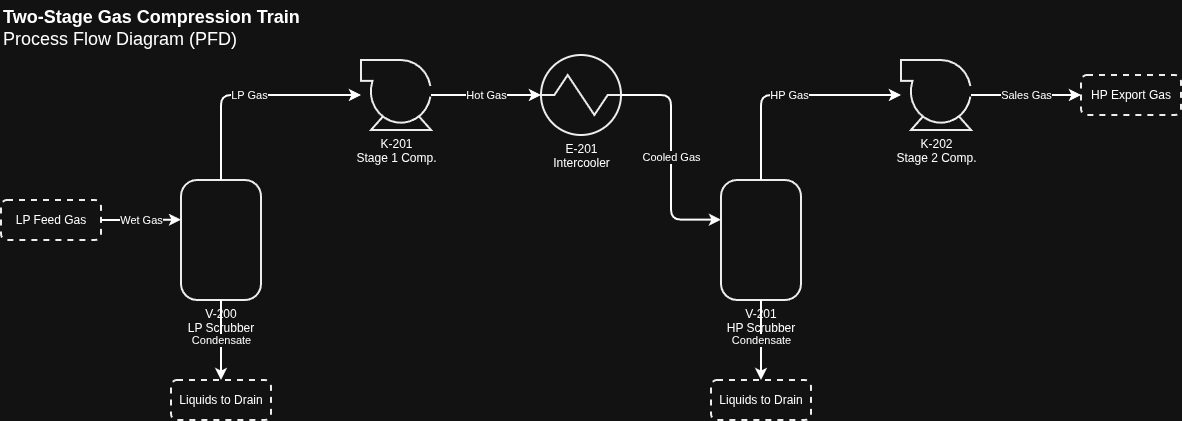

The diagram above was exported from draw.io. Its source (the exported page's mxGraphModel, read from the mxfile embedded in the PNG):
<mxGraphModel dx="2054" dy="1153" grid="1" gridSize="10" guides="1" tooltips="1" connect="1" arrows="1" fold="1" page="1" pageScale="1" pageWidth="1400" pageHeight="800" math="0" shadow="0">
  <root>
    <mxCell id="0" />
    <mxCell id="1" parent="0" />
    <mxCell id="title" parent="1" style="text;html=1;align=left;verticalAlign=top;fontSize=18;whiteSpace=wrap;" value="&lt;b&gt;Two-Stage Gas Compression Train&lt;/b&gt;&lt;br&gt;Process Flow Diagram (PFD)" vertex="1">
      <mxGeometry height="40" width="400" x="40" y="20" as="geometry" />
    </mxCell>
    <mxCell id="feed-source" parent="1" style="rounded=1;whiteSpace=wrap;html=1;dashed=1;strokeWidth=2;fillColor=#ffffff;strokeColor=#000000;" value="LP Feed Gas" vertex="1">
      <mxGeometry height="40" width="100" x="40" y="220" as="geometry" />
    </mxCell>
    <mxCell id="V-200" parent="1" style="rounded=1;whiteSpace=wrap;html=1;arcSize=20;verticalLabelPosition=bottom;verticalAlign=top;align=center;dashed=0;fillColor=#ffffff;strokeColor=#000000;strokeWidth=2;" value="V-200&#10;LP Scrubber" vertex="1">
      <mxGeometry height="120" width="80" x="220" y="200" as="geometry" />
    </mxCell>
    <mxCell id="K-201" parent="1" style="verticalLabelPosition=bottom;align=center;dashed=0;html=1;verticalAlign=top;shape=mxgraph.pid.compressors.centrifugal_compressor;flipH=1;perimeter=ellipsePerimeter;fillColor=#ffffff;strokeColor=#000000;strokeWidth=2;" value="K-201&#10;Stage 1 Comp." vertex="1">
      <mxGeometry height="70" width="70" x="400" y="80" as="geometry" />
    </mxCell>
    <mxCell id="E-201" parent="1" style="verticalLabelPosition=bottom;align=center;dashed=0;html=1;verticalAlign=top;shape=mxgraph.pid.heat_exchangers.shell_and_tube_heat_exchanger_1;perimeter=ellipsePerimeter;fillColor=#ffffff;strokeColor=#000000;strokeWidth=2;" value="E-201&#10;Intercooler" vertex="1">
      <mxGeometry height="80" width="80" x="580" y="75" as="geometry" />
    </mxCell>
    <mxCell id="V-201" parent="1" style="rounded=1;whiteSpace=wrap;html=1;arcSize=20;verticalLabelPosition=bottom;verticalAlign=top;align=center;dashed=0;fillColor=#ffffff;strokeColor=#000000;strokeWidth=2;" value="V-201&#10;HP Scrubber" vertex="1">
      <mxGeometry height="120" width="80" x="760" y="200" as="geometry" />
    </mxCell>
    <mxCell id="K-202" parent="1" style="verticalLabelPosition=bottom;align=center;dashed=0;html=1;verticalAlign=top;shape=mxgraph.pid.compressors.centrifugal_compressor;flipH=1;perimeter=ellipsePerimeter;fillColor=#ffffff;strokeColor=#000000;strokeWidth=2;" value="K-202&#10;Stage 2 Comp." vertex="1">
      <mxGeometry height="70" width="70" x="940" y="80" as="geometry" />
    </mxCell>
    <mxCell id="export-dest" parent="1" style="rounded=1;whiteSpace=wrap;html=1;dashed=1;strokeWidth=2;fillColor=#ffffff;strokeColor=#000000;" value="HP Export Gas" vertex="1">
      <mxGeometry height="40" width="100" x="1120" y="95" as="geometry" />
    </mxCell>
    <mxCell id="lp-liquids-dest" parent="1" style="rounded=1;whiteSpace=wrap;html=1;dashed=1;strokeWidth=2;fillColor=#ffffff;strokeColor=#000000;" value="Liquids to Drain" vertex="1">
      <mxGeometry height="40" width="100" x="210" y="400" as="geometry" />
    </mxCell>
    <mxCell id="hp-liquids-dest" parent="1" style="rounded=1;whiteSpace=wrap;html=1;dashed=1;strokeWidth=2;fillColor=#ffffff;strokeColor=#000000;" value="Liquids to Drain" vertex="1">
      <mxGeometry height="40" width="100" x="750" y="400" as="geometry" />
    </mxCell>
    <mxCell id="feed-line" edge="1" parent="1" source="feed-source" style="edgeStyle=orthogonalEdgeStyle;rounded=1;html=1;strokeWidth=2;exitX=1;exitY=0.5;entryX=0;entryY=0.33;exitDx=0;exitDy=0;entryDx=0;entryDy=0;labelBackgroundColor=#ffffff;" target="V-200" value="Wet Gas">
      <mxGeometry relative="1" as="geometry" />
    </mxCell>
    <mxCell id="lp-gas" edge="1" parent="1" source="V-200" style="edgeStyle=orthogonalEdgeStyle;rounded=1;html=1;strokeWidth=2;exitX=0.5;exitY=0;entryX=0;entryY=0.5;exitDx=0;exitDy=0;entryDx=0;entryDy=0;labelBackgroundColor=#ffffff;" target="K-201" value="LP Gas">
      <mxGeometry relative="1" as="geometry">
        <Array as="points">
          <mxPoint x="260" y="115" />
        </Array>
      </mxGeometry>
    </mxCell>
    <mxCell id="lp-liquids" edge="1" parent="1" source="V-200" style="edgeStyle=orthogonalEdgeStyle;rounded=1;html=1;strokeWidth=2;exitX=0.5;exitY=1;entryX=0.5;entryY=0;exitDx=0;exitDy=0;entryDx=0;entryDy=0;labelBackgroundColor=#ffffff;" target="lp-liquids-dest" value="Condensate">
      <mxGeometry relative="1" as="geometry" />
    </mxCell>
    <mxCell id="hot-gas" edge="1" parent="1" source="K-201" style="edgeStyle=orthogonalEdgeStyle;rounded=1;html=1;strokeWidth=2;exitX=1;exitY=0.5;entryX=0;entryY=0.5;exitDx=0;exitDy=0;entryDx=0;entryDy=0;labelBackgroundColor=#ffffff;" target="E-201" value="Hot Gas">
      <mxGeometry relative="1" as="geometry" />
    </mxCell>
    <mxCell id="cool-gas" edge="1" parent="1" source="E-201" style="edgeStyle=orthogonalEdgeStyle;rounded=1;html=1;strokeWidth=2;exitX=1;exitY=0.5;entryX=0;entryY=0.33;exitDx=0;exitDy=0;entryDx=0;entryDy=0;labelBackgroundColor=#ffffff;" target="V-201" value="Cooled Gas">
      <mxGeometry relative="1" as="geometry">
        <Array as="points">
          <mxPoint x="710" y="115" />
          <mxPoint x="710" y="240" />
        </Array>
      </mxGeometry>
    </mxCell>
    <mxCell id="hp-gas" edge="1" parent="1" source="V-201" style="edgeStyle=orthogonalEdgeStyle;rounded=1;html=1;strokeWidth=2;exitX=0.5;exitY=0;entryX=0;entryY=0.5;exitDx=0;exitDy=0;entryDx=0;entryDy=0;labelBackgroundColor=#ffffff;" target="K-202" value="HP Gas">
      <mxGeometry relative="1" as="geometry">
        <Array as="points">
          <mxPoint x="800" y="115" />
        </Array>
      </mxGeometry>
    </mxCell>
    <mxCell id="hp-liquids" edge="1" parent="1" source="V-201" style="edgeStyle=orthogonalEdgeStyle;rounded=1;html=1;strokeWidth=2;exitX=0.5;exitY=1;entryX=0.5;entryY=0;exitDx=0;exitDy=0;entryDx=0;entryDy=0;labelBackgroundColor=#ffffff;" target="hp-liquids-dest" value="Condensate">
      <mxGeometry relative="1" as="geometry" />
    </mxCell>
    <mxCell id="export-gas" edge="1" parent="1" source="K-202" style="edgeStyle=orthogonalEdgeStyle;rounded=1;html=1;strokeWidth=2;exitX=1;exitY=0.5;entryX=0;entryY=0.5;exitDx=0;exitDy=0;entryDx=0;entryDy=0;labelBackgroundColor=#ffffff;" target="export-dest" value="Sales Gas">
      <mxGeometry relative="1" as="geometry" />
    </mxCell>
  </root>
</mxGraphModel>